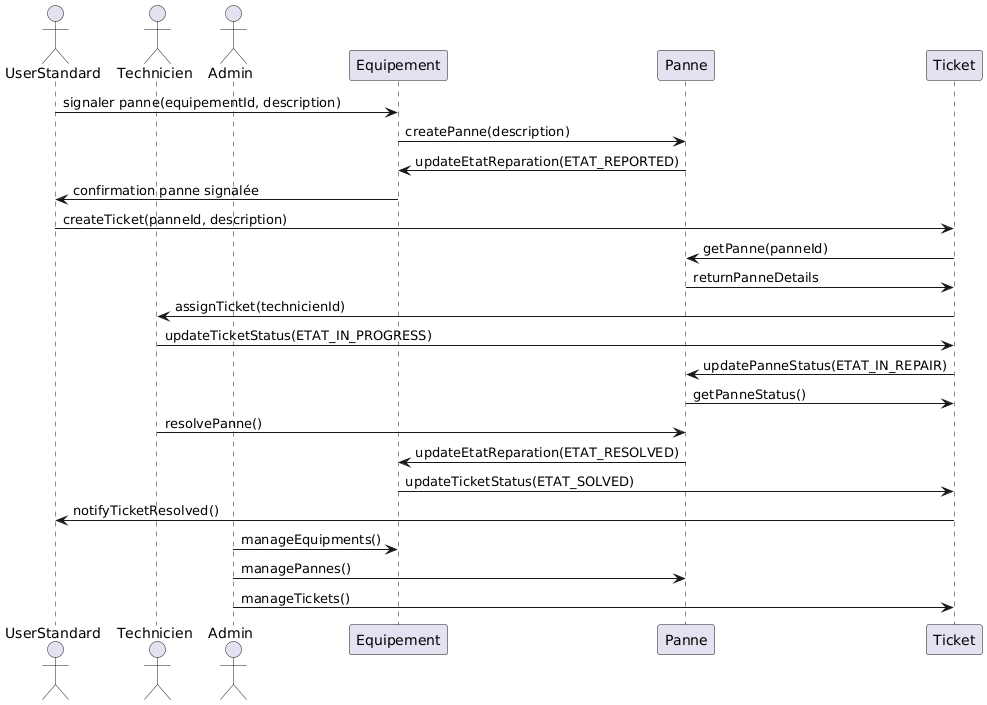

The diagram above was rendered by PlantUML. Its source (embedded in the PNG):
@startuml
actor UserStandard
actor Technicien
actor Admin

UserStandard -> Equipement : signaler panne(equipementId, description)
Equipement -> Panne : createPanne(description)
Panne -> Equipement : updateEtatReparation(ETAT_REPORTED)
Equipement -> UserStandard : confirmation panne signalée

UserStandard -> Ticket : createTicket(panneId, description)
Ticket -> Panne : getPanne(panneId)
Panne -> Ticket : returnPanneDetails
Ticket -> Technicien : assignTicket(technicienId)
Technicien -> Ticket : updateTicketStatus(ETAT_IN_PROGRESS)
Ticket -> Panne : updatePanneStatus(ETAT_IN_REPAIR)
Panne -> Ticket : getPanneStatus()
Technicien -> Panne : resolvePanne()
Panne -> Equipement : updateEtatReparation(ETAT_RESOLVED)
Equipement -> Ticket : updateTicketStatus(ETAT_SOLVED)
Ticket -> UserStandard : notifyTicketResolved()

Admin -> Equipement : manageEquipments()
Admin -> Panne : managePannes()
Admin -> Ticket : manageTickets()
@enduml